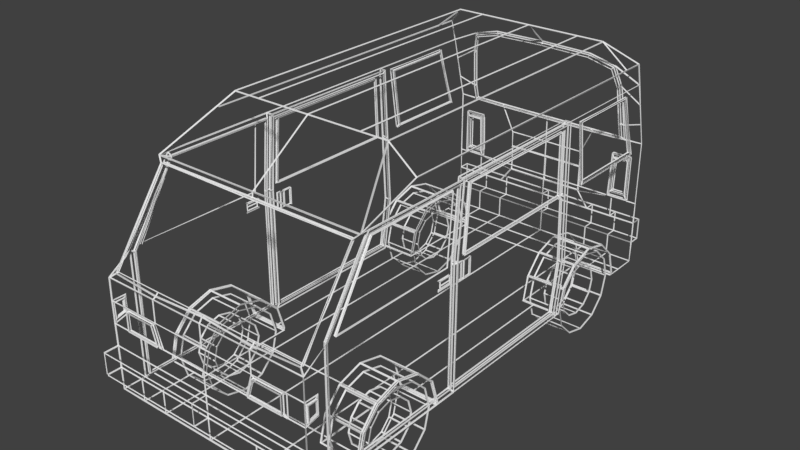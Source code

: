 # Source: ApoloWireframe.blend  (saved by Blender 2.78.0; exported with 4.5.12 LTS)
import bpy
from mathutils import Matrix  # noqa: F401  (used for matrix-valued properties, if any)

bpy.ops.wm.read_factory_settings(use_empty=True)
scene = bpy.context.scene
scene.name = 'Scene'

# ---- collections
col_collection_1 = bpy.data.collections.new('Collection 1'); scene.collection.children.link(col_collection_1)

# ---- materials (node trees are filled in below, after node groups)
mat_material = bpy.data.materials.new('Material')
mat_material.alpha_threshold = 0.0
mat_material.use_transparent_shadow = False
mat_material.roughness = 0.5
mat_material.line_color = (0.0, 0.0, 0.0, 1.0)

# ---- material node trees

# ---- world
world_world = bpy.data.worlds.new('World'); scene.world = world_world
world_world.color = (0.05088, 0.05088, 0.05088)
world_world.use_sun_shadow = False
world_world.sun_shadow_jitter_overblur = 0.0
world_world.cycles.sampling_method = 'MANUAL'

# ---- meshes
me_cube = bpy.data.meshes.new('Cube')
me_cube.from_pydata([(0.8616, -3.538, -0.2391), (1.35, -3.538, -0.2391), (0.8616, -3.229, -0.3117), (1.35, -3.229, -0.3117), (0.8616, -2.997, -0.5292), (1.35, -2.997, -0.5292), (0.8616, -2.905, -0.8335), (1.35, -2.905, -0.8335), (0.8616, -4.133, -0.8721), (1.35, -4.133, -0.8721), (0.8616, -4.06, -0.5627), (1.35, -4.06, -0.5627), (0.8616, -3.843, -0.331), (1.35, -3.843, -0.331), (0.8616, -0.01628, -0.2391), (1.35, -0.01628, -0.2391), (0.8616, 0.2932, -0.3117), (1.35, 0.2932, -0.3117), (0.8616, 0.5249, -0.5292), (1.35, 0.5249, -0.5292), (0.8616, 0.6167, -0.8335), (1.35, 0.6167, -0.8335), (0.8616, -0.6107, -0.8721), (1.35, -0.6107, -0.8721), (0.8616, -0.5381, -0.5627), (1.35, -0.5381, -0.5627), (0.8616, -0.3206, -0.331), (1.35, -0.3206, -0.331), (1.339, -4.798, -0.8702), (1.339, 1.079, -0.8702), (1.339, -4.413, -0.8702), (1.339, 0.799, -0.8702), (1.339, -4.798, -0.6), (1.339, -4.801, -0.05941), (1.339, -4.801, 0.2109), (1.339, -4.798, 0.4811), (1.339, 0.8697, 1.562), (1.339, 0.9392, 1.292), (1.339, 1.009, 1.022), (1.339, 1.079, 0.7514), (1.222, 1.079, 0.5391), (1.222, 1.079, -0.03223), (1.339, 1.079, -0.05941), (1.339, 1.079, -0.3297), (1.339, 1.079, -0.6), (1.339, -3.259, 1.833), (1.339, -2.675, 1.562), (1.339, -2.533, 1.562), (1.339, -2.747, 0.6703), (1.339, -2.608, 0.6703), (1.339, -2.616, -0.872), (1.339, -4.028, 1.561), (1.339, -4.028, 0.6703), (1.339, -3.923, 1.563), (1.339, -4.637, -0.01384), (1.339, -4.517, 0.668), (1.339, -4.517, -0.8702), (1.339, 0.799, 1.833), (1.339, 0.7834, 0.727), (1.339, -0.28, 0.727), (1.339, -0.3868, 1.475), (1.339, 0.5432, 1.475), (1.339, -0.3868, 1.475), (1.339, -0.3868, 1.475), (1.339, 0.5432, 1.475), (1.339, 0.7834, 0.727), (1.339, -0.28, 0.727), (1.339, 0.5192, 1.833), (1.339, 0.5432, 1.475), (1.339, -0.28, 0.727), (1.339, 0.7834, 0.727), (1.339, -0.3185, 0.697), (1.339, -0.3185, 0.697), (1.339, 0.8304, 0.697), (1.339, 0.5709, 1.505), (1.339, -0.4338, 1.505), (0.6693, -4.798, -0.8702), (0.6693, -3.259, -0.8702), (0.6693, -3.259, 2.103), (0.6693, -4.028, -0.8702), (0.6693, -4.413, -0.8702), (0.6693, 0.5192, 2.103), (0.6693, 0.5192, -0.8702), (0.6693, 0.799, -0.8702), (0.6693, 1.079, -0.6), (0.6693, 1.079, -0.3297), (0.5155, 1.079, -0.1232), (0.5164, 1.079, 0.2109), (0.5155, 1.079, 0.4162), (0.6693, 1.069, 0.743), (0.6693, 0.8511, 1.81), (0.6693, 1.079, -0.8702), (0.6693, -4.798, -0.6), (0.6693, -4.801, 0.2109), (0.6693, -4.798, 0.4811), (1.004, -4.798, -0.8702), (1.004, -3.259, 2.103), (1.004, -4.413, -0.8702), (1.004, 0.5192, 2.103), (1.004, 0.799, -0.8702), (1.004, 1.079, -0.6), (1.004, 1.079, -0.3297), (1.004, 1.079, -0.05941), (0.9637, 1.079, -0.03449), (0.9847, 1.079, 0.5391), (1.109, 1.068, 0.7475), (1.109, 1.014, 0.9528), (1.077, 0.9449, 1.455), (1.005, 0.8759, 1.716), (1.004, 1.079, -0.8702), (1.004, -4.798, -0.6), (1.121, -4.801, -0.05941), (1.121, -4.801, 0.2109), (0.6693, -4.801, 0.2109), (1.121, -4.801, -0.05941), (1.121, -4.801, 0.2109), (0.5883, -4.801, -0.05941), (0.6693, -4.801, 0.2109), (1.121, -4.801, -0.05941), (1.121, -4.801, 0.2109), (1.121, -4.801, 0.2109), (0.6345, -4.801, -0.03593), (0.7015, -4.801, 0.1874), (1.075, -4.801, -0.03593), (1.075, -4.801, 0.1874), (1.075, -4.801, 0.1874), (0.6345, -4.801, -0.03593), (0.7015, -4.801, 0.1874), (1.075, -4.801, -0.03593), (1.075, -4.801, 0.1874), (1.075, -4.801, 0.1874), (1.339, -4.798, -0.6), (1.339, -4.798, -0.3297), (1.339, -4.979, -0.6), (1.339, -4.979, -0.3297), (1.269, -4.758, 0.5374), (1.269, -4.069, 1.504), (1.269, -4.413, 1.022), (1.269, -4.725, 0.5374), (0.6693, -4.758, 0.4999), (1.269, -4.036, 1.504), (0.0007163, -4.758, 0.5374), (1.269, -4.38, 1.022), (0.6693, -4.725, 0.5374), (0.0007163, -4.725, 0.5374), (0.6345, -4.832, -0.03593), (0.7015, -4.832, 0.1874), (1.075, -4.832, -0.03593), (1.075, -4.832, 0.1874), (1.339, -2.708, 1.504), (1.339, -2.78, 0.6935), (1.339, -4.38, 0.6935), (1.339, -3.885, 1.504), (1.339, -2.708, 1.504), (1.339, -4.38, 0.6935), (1.339, -3.885, 1.504), (1.321, -2.708, 1.504), (1.321, -4.38, 0.6935), (1.321, -3.885, 1.504), (1.339, -2.533, 1.562), (1.339, -2.608, 0.6703), (1.339, -2.533, 1.562), (1.339, -2.608, 0.6703), (1.339, -2.533, 1.562), (1.339, -2.608, 0.6703), (1.339, -2.533, 1.562), (1.339, -2.608, 0.6703), (1.339, -2.533, 1.562), (1.339, -2.608, 0.6703), (1.339, -2.533, 1.562), (1.339, -2.608, 0.6703), (1.339, -2.533, 1.562), (1.339, -2.608, 0.6703), (1.339, -2.533, 1.562), (1.339, -2.608, 0.6703), (1.339, -2.533, 1.562), (1.339, -2.608, 0.6703), (1.339, -2.533, 1.562), (1.339, -2.608, 0.6703), (1.339, -2.616, -0.872), (1.339, -0.6261, 1.562), (1.339, -0.5857, 0.6681), (1.339, -0.5396, -0.2087), (1.339, -0.6434, -0.8721), (1.339, -2.533, 1.562), (1.266, -2.533, 1.562), (1.266, -2.608, 0.6703), (1.266, -2.616, -0.872), (1.266, -0.6261, 1.562), (1.266, -0.5857, 0.6681), (1.266, -0.5396, -0.2087), (1.266, -0.6434, -0.8721), (1.266, -2.533, 1.562), (1.266, -2.504, 1.525), (1.266, -2.577, 0.6604), (1.266, -2.584, -0.8349), (1.266, -0.6551, 1.525), (1.266, -0.616, 0.6583), (1.266, -0.5712, -0.1918), (1.266, -0.6719, -0.835), (1.266, -2.504, 1.525), (1.322, -2.504, 1.525), (1.322, -2.577, 0.6604), (1.322, -2.584, -0.8349), (1.322, -0.6551, 1.525), (1.322, -0.616, 0.6583), (1.322, -0.5712, -0.1918), (1.322, -0.6719, -0.835), (1.322, -2.504, 1.525), (1.359, -4.779, 0.1756), (1.339, -4.637, 0.2109), (1.339, -4.779, 0.1756), (1.339, -4.66, 0.02144), (1.339, -4.776, -0.01024), (1.339, -4.66, 0.1756), (1.359, -4.66, 0.02144), (1.359, -4.776, -0.01024), (1.359, -4.66, 0.1756), (1.295, -0.737, 1.487), (1.322, -0.7013, 0.696), (1.322, -2.491, 0.6979), (1.322, -2.425, 1.487), (1.322, -2.401, 1.476), (1.322, -2.466, 0.7091), (1.322, -0.7614, 1.476), (1.322, -0.7267, 0.7072), (1.296, -2.401, 1.476), (1.296, -2.466, 0.7091), (1.296, -0.7614, 1.476), (1.296, -0.7267, 0.7072), (1.339, -2.729, 0.6005), (1.339, -2.729, 0.4851), (1.339, -2.922, 0.4851), (1.339, -2.922, 0.6019), (1.339, -2.922, 0.6019), (1.339, -2.729, 0.6005), (1.339, -2.729, 0.4851), (1.339, -2.922, 0.4851), (1.339, -2.922, 0.6019), (1.339, -2.75, 0.5881), (1.339, -2.75, 0.4978), (1.339, -2.901, 0.4978), (1.339, -2.901, 0.5892), (1.349, -2.75, 0.5881), (1.349, -2.75, 0.4978), (1.349, -2.901, 0.4978), (1.349, -2.901, 0.5892), (1.349, -2.75, 0.543), (1.349, -2.901, 0.5435), (1.266, -2.515, 0.6091), (1.266, -2.299, 0.6091), (1.266, -2.299, 0.3824), (1.266, -2.517, 0.3824), (1.266, -2.506, 0.5993), (1.266, -2.308, 0.5993), (1.266, -2.308, 0.3923), (1.266, -2.507, 0.3923), (1.266, -2.407, 0.5993), (1.266, -2.408, 0.3923), (1.266, -2.506, 0.5993), (1.266, -2.458, 0.3923), (1.266, -2.457, 0.5993), (1.266, -2.507, 0.3923), (1.266, -2.458, 0.3923), (1.266, -2.457, 0.5993), (1.276, -2.506, 0.5993), (1.276, -2.507, 0.3923), (1.276, -2.458, 0.3923), (1.276, -2.457, 0.5993), (1.276, -2.308, 0.5993), (1.276, -2.308, 0.3923), (1.276, -2.407, 0.5993), (1.276, -2.408, 0.3923), (1.339, -2.533, 1.562), (1.339, -2.608, 0.6703), (1.339, -2.616, -0.872), (1.339, -3.923, 1.563), (1.339, -4.517, 0.668), (1.339, -4.517, -0.8702), (1.291, -2.573, 1.513), (1.291, -2.645, 0.6572), (1.291, -2.653, -0.8232), (1.291, -3.907, 1.514), (1.291, -4.478, 0.6551), (1.291, -4.478, -0.8215), (1.291, -2.573, 1.513), (1.291, -2.645, 0.6572), (1.291, -2.653, -0.8232), (1.291, -3.907, 1.514), (1.291, -4.478, 0.6551), (1.291, -4.478, -0.8215), (1.325, -2.573, 1.513), (1.325, -2.645, 0.6572), (1.325, -2.653, -0.8232), (1.325, -3.907, 1.514), (1.325, -4.478, 0.6551), (1.325, -4.478, -0.8215), (1.314, 0.5432, 1.475), (1.314, -0.3868, 1.475), (1.314, -0.28, 0.727), (1.314, 0.7834, 0.727), (1.266, -2.299, 0.6091), (0.8616, 0.6081, -0.8702), (1.339, 0.6167, -0.8335), (1.339, 0.5249, -0.5292), (1.339, 0.6081, -0.8702), (1.004, 0.6081, -0.8702), (1.339, -0.5381, -0.5627), (0.8616, -0.6103, -0.8702), (1.339, -0.6103, -0.8702), (1.004, -0.6103, -0.8702), (1.339, -0.6107, -0.872), (1.004, -0.6103, -0.8702), (0.8616, 0.5192, -0.8702), (1.339, -0.3206, -0.331), (1.339, 0.2932, -0.3117), (1.339, -0.01628, -0.2391), (0.8616, -4.132, -0.8702), (1.325, -4.06, -0.5627), (1.325, -3.843, -0.331), (1.325, -4.121, -0.8218), (1.339, -4.132, -0.8706), (1.291, -4.121, -0.8218), (1.291, -4.121, -0.8218), (1.339, -4.132, -0.8706), (1.339, -4.132, -0.8702), (1.004, -4.132, -0.8702), (1.325, -3.538, -0.2391), (0.8616, -4.028, -0.8702), (1.325, -3.229, -0.3117), (1.325, -2.997, -0.5292), (0.8616, -3.259, -0.8702), (0.8616, -2.914, -0.8702), (1.339, -2.914, -0.8702), (1.004, -2.914, -0.8702), (1.004, -2.914, -0.8702), (1.339, -2.914, -0.8717), (1.339, -2.914, -0.8717), (1.302, -2.905, -0.8335), (1.325, -2.909, -0.823), (1.291, -2.909, -0.823), (1.291, -2.909, -0.823), (1.339, 1.221, -0.3297), (1.339, 1.221, -0.6), (0.6693, 1.221, -0.6), (0.6693, 1.221, -0.3297), (1.004, 1.221, -0.6), (1.004, 1.221, -0.3297), (1.196, 1.079, 0.4816), (1.196, 1.079, 0.02485), (0.9896, 1.079, 0.02304), (1.006, 1.079, 0.4816), (1.196, 1.123, 0.4816), (1.196, 1.123, 0.02485), (0.9896, 1.123, 0.02304), (1.006, 1.123, 0.4816), (1.222, 1.042, 0.5391), (1.222, 1.042, -0.03223), (0.9637, 1.042, -0.03449), (0.9847, 1.042, 0.5391), (1.196, 1.042, 0.4816), (1.196, 1.042, 0.02485), (0.9896, 1.042, 0.02304), (1.006, 1.042, 0.4816), (0.6575, 1.061, 0.7726), (0.6575, 0.8587, 1.782), (1.073, 1.06, 0.7768), (1.073, 1.01, 0.9676), (1.043, 0.9458, 1.451), (0.9773, 0.8818, 1.694), (0.6575, 1.017, 0.761), (0.6575, 0.8146, 1.77), (1.073, 1.016, 0.7652), (1.073, 0.9659, 0.956), (1.043, 0.9018, 1.44), (0.9773, 0.8377, 1.682), (0.5155, 1.096, -0.1232), (0.5164, 1.096, 0.2109), (-0.8616, -3.538, -0.2391), (-1.35, -3.538, -0.2391), (-0.8616, -3.229, -0.3117), (-1.35, -3.229, -0.3117), (-0.8616, -2.997, -0.5292), (-1.35, -2.997, -0.5292), (-0.8616, -2.905, -0.8335), (-1.35, -2.905, -0.8335), (-0.8616, -4.133, -0.8721), (-1.35, -4.133, -0.8721), (-0.8616, -4.06, -0.5627), (-1.35, -4.06, -0.5627), (-0.8616, -3.843, -0.331), (-1.35, -3.843, -0.331), (-0.8616, -0.01628, -0.2391), (-1.35, -0.01628, -0.2391), (-0.8616, 0.2932, -0.3117), (-1.35, 0.2932, -0.3117), (-0.8616, 0.5249, -0.5292), (-1.35, 0.5249, -0.5292), (-0.8616, 0.6167, -0.8335), (-1.35, 0.6167, -0.8335), (-0.8616, -0.6107, -0.8721), (-1.35, -0.6107, -0.8721), (-0.8616, -0.5381, -0.5627), (-1.35, -0.5381, -0.5627), (-0.8616, -0.3206, -0.331), (-1.35, -0.3206, -0.331), (-1.339, -4.798, -0.8702), (-1.339, 1.079, -0.8702), (-1.339, -4.413, -0.8702), (-1.339, 0.799, -0.8702), (-1.339, -4.798, -0.6), (-1.339, -4.801, -0.05941), (-1.339, -4.801, 0.2109), (-1.339, -4.798, 0.4811), (-1.339, 0.8697, 1.562), (-1.339, 0.9392, 1.292), (-1.339, 1.009, 1.022), (-1.339, 1.079, 0.7514), (-1.222, 1.079, 0.5391), (-1.222, 1.079, -0.03223), (-1.339, 1.079, -0.05941), (-1.339, 1.079, -0.3297), (-1.339, 1.079, -0.6), (-1.339, -3.259, 1.833), (-1.339, -2.675, 1.562), (-1.339, -2.533, 1.562), (-1.339, -2.747, 0.6703), (-1.339, -2.608, 0.6703), (-1.339, -2.616, -0.872), (-1.339, -4.028, 1.561), (-1.339, -4.028, 0.6703), (-1.339, -3.923, 1.563), (-1.339, -4.637, -0.01384), (-1.339, -4.517, 0.668), (-1.339, -4.517, -0.8702), (-1.339, 0.799, 1.833), (-1.339, 0.7834, 0.727), (-1.339, -0.28, 0.727), (-1.339, -0.3868, 1.475), (-1.339, 0.5432, 1.475), (-1.339, -0.3868, 1.475), (-1.339, -0.3868, 1.475), (-1.339, 0.5432, 1.475), (-1.339, 0.7834, 0.727), (-1.339, -0.28, 0.727), (-1.339, 0.5192, 1.833), (-1.339, 0.5432, 1.475), (-1.339, -0.28, 0.727), (-1.339, 0.7834, 0.727), (-1.339, -0.3185, 0.697), (-1.339, -0.3185, 0.697), (-1.339, 0.8304, 0.697), (-1.339, 0.5709, 1.505), (-1.339, -0.4338, 1.505), (0.0, -4.798, -0.8702), (0.0, 1.079, -0.8702), (0.0, -3.259, -0.8702), (0.0, -3.259, 2.103), (0.0, -4.028, -0.8702), (0.0, -4.413, -0.8702), (0.0, 0.5192, 2.103), (0.0, 0.5192, -0.8702), (0.0, 0.799, -0.8702), (0.0, 1.079, -0.6), (0.0, 1.079, -0.3297), (0.0, 1.079, -0.1243), (0.0, 1.079, 0.2109), (0.0, 1.079, 0.4185), (0.0, 1.069, 0.7427), (0.0, 0.8475, 1.824), (0.0, -4.798, -0.6), (0.0, -4.798, -0.3297), (0.0, -4.798, -0.05941), (0.0, -4.798, 0.2109), (0.0, -4.798, 0.4811), (-0.6693, -4.798, -0.8702), (-0.6693, -3.259, -0.8702), (-0.6693, -3.259, 2.103), (-0.6693, -4.028, -0.8702), (-0.6693, -4.413, -0.8702), (-0.6693, 0.5192, 2.103), (-0.6693, 0.5192, -0.8702), (-0.6693, 0.799, -0.8702), (-0.6693, 1.079, -0.6), (-0.6693, 1.079, -0.3297), (-0.5155, 1.079, -0.1232), (-0.5164, 1.079, 0.2109), (-0.5155, 1.079, 0.4162), (-0.6693, 1.069, 0.743), (-0.6693, 0.8511, 1.81), (-0.6693, 1.079, -0.8702), (-0.6693, -4.798, -0.6), (-0.6693, -4.801, 0.2109), (-0.6693, -4.798, 0.4811), (-1.004, -4.798, -0.8702), (-1.004, -3.259, 2.103), (-1.004, -4.413, -0.8702), (-1.004, 0.5192, 2.103), (-1.004, 0.799, -0.8702), (-1.004, 1.079, -0.6), (-1.004, 1.079, -0.3297), (-1.004, 1.079, -0.05941), (-0.9637, 1.079, -0.03449), (-0.9847, 1.079, 0.5391), (-1.109, 1.068, 0.7475), (-1.109, 1.014, 0.9528), (-1.077, 0.9449, 1.455), (-1.005, 0.8759, 1.716), (-1.004, 1.079, -0.8702), (-1.004, -4.798, -0.6), (-1.121, -4.801, -0.05941), (-1.121, -4.801, 0.2109), (-0.6693, -4.801, 0.2109), (-1.121, -4.801, -0.05941), (-1.121, -4.801, 0.2109), (-0.5883, -4.801, -0.05941), (-0.6693, -4.801, 0.2109), (-1.121, -4.801, -0.05941), (-1.121, -4.801, 0.2109), (-1.121, -4.801, 0.2109), (-0.6345, -4.801, -0.03593), (-0.7015, -4.801, 0.1874), (-1.075, -4.801, -0.03593), (-1.075, -4.801, 0.1874), (-1.075, -4.801, 0.1874), (-0.6345, -4.801, -0.03593), (-0.7015, -4.801, 0.1874), (-1.075, -4.801, -0.03593), (-1.075, -4.801, 0.1874), (-1.075, -4.801, 0.1874), (0.0, -4.798, -0.6), (0.0, -4.798, -0.3297), (-1.339, -4.798, -0.6), (-1.339, -4.798, -0.3297), (0.0, -4.798, -0.6), (0.0, -4.798, -0.3297), (-1.339, -4.979, -0.6), (-1.339, -4.979, -0.3297), (0.0, -4.979, -0.6), (0.0, -4.979, -0.3297), (0.0, -4.028, 1.561), (-1.269, -4.758, 0.5374), (-1.269, -4.069, 1.504), (-1.269, -4.413, 1.022), (-1.269, -4.725, 0.5374), (-0.6693, -4.758, 0.4999), (-1.269, -4.036, 1.504), (-0.0007163, -4.758, 0.5374), (0.0, -4.069, 1.504), (-1.269, -4.38, 1.022), (-0.6693, -4.725, 0.5374), (-0.0007163, -4.725, 0.5374), (0.0, -4.036, 1.504), (-0.6345, -4.832, -0.03593), (-0.7015, -4.832, 0.1874), (-1.075, -4.832, -0.03593), (-1.075, -4.832, 0.1874), (-1.339, -2.708, 1.504), (-1.339, -2.78, 0.6935), (-1.339, -4.38, 0.6935), (-1.339, -3.885, 1.504), (-1.339, -2.708, 1.504), (-1.339, -4.38, 0.6935), (-1.339, -3.885, 1.504), (-1.321, -2.708, 1.504), (-1.321, -4.38, 0.6935), (-1.321, -3.885, 1.504), (-1.339, -2.533, 1.562), (-1.339, -2.608, 0.6703), (-1.339, -2.533, 1.562), (-1.339, -2.608, 0.6703), (-1.339, -2.533, 1.562), (-1.339, -2.608, 0.6703), (-1.339, -2.533, 1.562), (-1.339, -2.608, 0.6703), (-1.339, -2.533, 1.562), (-1.339, -2.608, 0.6703), (-1.339, -2.533, 1.562), (-1.339, -2.608, 0.6703), (-1.339, -2.533, 1.562), (-1.339, -2.608, 0.6703), (-1.339, -2.533, 1.562), (-1.339, -2.608, 0.6703), (-1.339, -2.533, 1.562), (-1.339, -2.608, 0.6703), (-1.339, -2.533, 1.562), (-1.339, -2.608, 0.6703), (-1.339, -2.616, -0.872), (-1.339, -0.6261, 1.562), (-1.339, -0.5857, 0.6681), (-1.339, -0.5396, -0.2087), (-1.339, -0.6434, -0.8721), (-1.339, -2.533, 1.562), (-1.266, -2.533, 1.562), (-1.266, -2.608, 0.6703), (-1.266, -2.616, -0.872), (-1.266, -0.6261, 1.562), (-1.266, -0.5857, 0.6681), (-1.266, -0.5396, -0.2087), (-1.266, -0.6434, -0.8721), (-1.266, -2.533, 1.562), (-1.266, -2.504, 1.525), (-1.266, -2.577, 0.6604), (-1.266, -2.584, -0.8349), (-1.266, -0.6551, 1.525), (-1.266, -0.616, 0.6583), (-1.266, -0.5712, -0.1918), (-1.266, -0.6719, -0.835), (-1.266, -2.504, 1.525), (-1.322, -2.504, 1.525), (-1.322, -2.577, 0.6604), (-1.322, -2.584, -0.8349), (-1.322, -0.6551, 1.525), (-1.322, -0.616, 0.6583), (-1.322, -0.5712, -0.1918), (-1.322, -0.6719, -0.835), (-1.322, -2.504, 1.525), (-1.359, -4.779, 0.1756), (-1.339, -4.637, 0.2109), (-1.339, -4.779, 0.1756), (-1.339, -4.66, 0.02144), (-1.339, -4.776, -0.01024), (-1.339, -4.66, 0.1756), (-1.359, -4.66, 0.02144), (-1.359, -4.776, -0.01024), (-1.359, -4.66, 0.1756), (-1.295, -0.737, 1.487), (-1.322, -0.7013, 0.696), (-1.322, -2.491, 0.6979), (-1.322, -2.425, 1.487), (-1.322, -2.401, 1.476), (-1.322, -2.466, 0.7091), (-1.322, -0.7614, 1.476), (-1.322, -0.7267, 0.7072), (-1.296, -2.401, 1.476), (-1.296, -2.466, 0.7091), (-1.296, -0.7614, 1.476), (-1.296, -0.7267, 0.7072), (-1.339, -2.729, 0.6005), (-1.339, -2.729, 0.4851), (-1.339, -2.922, 0.4851), (-1.339, -2.922, 0.6019), (-1.339, -2.922, 0.6019), (-1.339, -2.729, 0.6005), (-1.339, -2.729, 0.4851), (-1.339, -2.922, 0.4851), (-1.339, -2.922, 0.6019), (-1.339, -2.75, 0.5881), (-1.339, -2.75, 0.4978), (-1.339, -2.901, 0.4978), (-1.339, -2.901, 0.5892), (-1.349, -2.75, 0.5881), (-1.349, -2.75, 0.4978), (-1.349, -2.901, 0.4978), (-1.349, -2.901, 0.5892), (-1.349, -2.75, 0.543), (-1.349, -2.901, 0.5435), (-1.266, -2.515, 0.6091), (-1.266, -2.299, 0.6091), (-1.266, -2.299, 0.3824), (-1.266, -2.517, 0.3824), (-1.266, -2.506, 0.5993), (-1.266, -2.308, 0.5993), (-1.266, -2.308, 0.3923), (-1.266, -2.507, 0.3923), (-1.266, -2.407, 0.5993), (-1.266, -2.408, 0.3923), (-1.266, -2.506, 0.5993), (-1.266, -2.458, 0.3923), (-1.266, -2.457, 0.5993), (-1.266, -2.507, 0.3923), (-1.266, -2.458, 0.3923), (-1.266, -2.457, 0.5993), (-1.276, -2.506, 0.5993), (-1.276, -2.507, 0.3923), (-1.276, -2.458, 0.3923), (-1.276, -2.457, 0.5993), (-1.276, -2.308, 0.5993), (-1.276, -2.308, 0.3923), (-1.276, -2.407, 0.5993), (-1.276, -2.408, 0.3923), (-1.339, -2.533, 1.562), (-1.339, -2.608, 0.6703), (-1.339, -2.616, -0.872), (-1.339, -3.923, 1.563), (-1.339, -4.517, 0.668), (-1.339, -4.517, -0.8702), (-1.291, -2.573, 1.513), (-1.291, -2.645, 0.6572), (-1.291, -2.653, -0.8232), (-1.291, -3.907, 1.514), (-1.291, -4.478, 0.6551), (-1.291, -4.478, -0.8215), (-1.291, -2.573, 1.513), (-1.291, -2.645, 0.6572), (-1.291, -2.653, -0.8232), (-1.291, -3.907, 1.514), (-1.291, -4.478, 0.6551), (-1.291, -4.478, -0.8215), (-1.325, -2.573, 1.513), (-1.325, -2.645, 0.6572), (-1.325, -2.653, -0.8232), (-1.325, -3.907, 1.514), (-1.325, -4.478, 0.6551), (-1.325, -4.478, -0.8215), (-1.314, 0.5432, 1.475), (-1.314, -0.3868, 1.475), (-1.314, -0.28, 0.727), (-1.314, 0.7834, 0.727), (-1.266, -2.299, 0.6091), (-0.8616, 0.6081, -0.8702), (-1.339, 0.6167, -0.8335), (-1.339, 0.5249, -0.5292), (-1.339, 0.6081, -0.8702), (-1.004, 0.6081, -0.8702), (-1.339, -0.5381, -0.5627), (-0.8616, -0.6103, -0.8702), (-1.339, -0.6103, -0.8702), (-1.004, -0.6103, -0.8702), (-1.339, -0.6107, -0.872), (-1.004, -0.6103, -0.8702), (-0.8616, 0.5192, -0.8702), (-1.339, -0.3206, -0.331), (-1.339, 0.2932, -0.3117), (-1.339, -0.01628, -0.2391), (-0.8616, -4.132, -0.8702), (-1.325, -4.06, -0.5627), (-1.325, -3.843, -0.331), (-1.325, -4.121, -0.8218), (-1.339, -4.132, -0.8706), (-1.291, -4.121, -0.8218), (-1.291, -4.121, -0.8218), (-1.339, -4.132, -0.8706), (-1.339, -4.132, -0.8702), (-1.004, -4.132, -0.8702), (-1.325, -3.538, -0.2391), (-0.8616, -4.028, -0.8702), (-1.325, -3.229, -0.3117), (-1.325, -2.997, -0.5292), (-0.8616, -3.259, -0.8702), (-0.8616, -2.914, -0.8702), (-1.339, -2.914, -0.8702), (-1.004, -2.914, -0.8702), (-1.004, -2.914, -0.8702), (-1.339, -2.914, -0.8717), (-1.339, -2.914, -0.8717), (-1.302, -2.905, -0.8335), (-1.325, -2.909, -0.823), (-1.291, -2.909, -0.823), (-1.291, -2.909, -0.823), (-1.339, 1.221, -0.3297), (-1.339, 1.221, -0.6), (0.0, 1.221, -0.6), (0.0, 1.221, -0.3297), (-0.6693, 1.221, -0.6), (-0.6693, 1.221, -0.3297), (-1.004, 1.221, -0.6), (-1.004, 1.221, -0.3297), (-1.196, 1.079, 0.4816), (-1.196, 1.079, 0.02485), (-0.9896, 1.079, 0.02304), (-1.006, 1.079, 0.4816), (-1.196, 1.123, 0.4816), (-1.196, 1.123, 0.02485), (-0.9896, 1.123, 0.02304), (-1.006, 1.123, 0.4816), (-1.222, 1.042, 0.5391), (-1.222, 1.042, -0.03223), (-0.9637, 1.042, -0.03449), (-0.9847, 1.042, 0.5391), (-1.196, 1.042, 0.4816), (-1.196, 1.042, 0.02485), (-0.9896, 1.042, 0.02304), (-1.006, 1.042, 0.4816), (-0.6575, 1.061, 0.7726), (-0.6575, 0.8587, 1.782), (-1.073, 1.06, 0.7768), (-1.073, 1.01, 0.9676), (-1.043, 0.9458, 1.451), (-0.9773, 0.8818, 1.694), (-0.6575, 1.017, 0.761), (-0.6575, 0.8146, 1.77), (-1.073, 1.016, 0.7652), (-1.073, 0.9659, 0.956), (-1.043, 0.9018, 1.44), (-0.9773, 0.8377, 1.682), (0.0, 0.855, 1.795), (0.0, 0.811, 1.784), (0.0, 1.062, 0.7721), (0.0, 1.017, 0.761), (0.0, 1.096, -0.1243), (0.0, 1.096, 0.2109), (-0.5155, 1.096, -0.1232), (-0.5164, 1.096, 0.2109), (0.8616, -0.003895, -0.2388), (1.35, -0.003895, -0.2388), (0.8616, 0.304, -0.3176), (1.35, 0.304, -0.3176), (0.8616, 0.5313, -0.5398), (1.35, 0.5313, -0.5398), (0.8616, 0.617, -0.8459), (1.35, 0.617, -0.8459), (0.8616, -0.611, -0.8597), (1.35, -0.611, -0.8597), (0.8616, -0.5322, -0.5518), (1.35, -0.5322, -0.5518), (0.8616, -0.31, -0.3245), (1.35, -0.31, -0.3245), (0.8977, -0.002873, -0.3298), (1.314, -0.002873, -0.3298), (0.8977, 0.2594, -0.3969), (1.314, 0.2594, -0.3969), (0.8977, 0.453, -0.5862), (1.314, 0.453, -0.5862), (0.8977, 0.5261, -0.8469), (1.314, 0.5261, -0.8469), (0.8977, 0.4589, -1.109), (1.314, 0.4589, -1.109), (0.8977, 0.2696, -1.303), (1.314, 0.2696, -1.303), (0.8977, 0.00889, -1.376), (1.314, 0.00889, -1.376), (0.8977, -0.2534, -1.309), (1.314, -0.2534, -1.309), (0.8977, -0.447, -1.119), (1.314, -0.447, -1.119), (0.8977, -0.52, -0.8587), (1.314, -0.52, -0.8587), (0.8977, -0.4529, -0.5964), (1.314, -0.4529, -0.5964), (0.8977, -0.2636, -0.4028), (1.314, -0.2636, -0.4028), (0.9752, -0.0006829, -0.5245), (1.236, -0.0006829, -0.5245), (0.9752, 0.164, -0.5667), (1.236, 0.164, -0.5667), (0.9752, 0.2855, -0.6855), (1.236, 0.2855, -0.6855), (0.9752, 0.3313, -0.8491), (1.236, 0.3313, -0.8491), (0.9752, 0.2892, -1.014), (1.236, 0.2892, -1.014), (0.9752, 0.1704, -1.135), (1.236, 0.1704, -1.135), (0.9752, 0.0067, -1.181), (1.236, 0.0067, -1.181), (0.9752, -0.1579, -1.139), (1.236, -0.1579, -1.139), (0.9752, -0.2795, -1.02), (1.236, -0.2795, -1.02), (0.9752, -0.3253, -0.8565), (1.236, -0.3253, -0.8565), (0.9752, -0.2831, -0.6919), (1.236, -0.2831, -0.6919), (0.9752, -0.1643, -0.5703), (1.236, -0.1643, -0.5703), (-0.8616, -0.003895, -0.2388), (-1.35, -0.003895, -0.2388), (-0.8616, 0.304, -0.3176), (-1.35, 0.304, -0.3176), (-0.8616, 0.5313, -0.5398), (-1.35, 0.5313, -0.5398), (-0.8616, 0.617, -0.8459), (-1.35, 0.617, -0.8459), (-0.8616, -0.611, -0.8597), (-1.35, -0.611, -0.8597), (-0.8616, -0.5322, -0.5518), (-1.35, -0.5322, -0.5518), (-0.8616, -0.31, -0.3245), (-1.35, -0.31, -0.3245), (-0.8977, -0.002873, -0.3298), (-1.314, -0.002873, -0.3298), (-0.8977, 0.2594, -0.3969), (-1.314, 0.2594, -0.3969), (-0.8977, 0.453, -0.5862), (-1.314, 0.453, -0.5862), (-0.8977, 0.5261, -0.8469), (-1.314, 0.5261, -0.8469), (-0.8977, 0.4589, -1.109), (-1.314, 0.4589, -1.109), (-0.8977, 0.2696, -1.303), (-1.314, 0.2696, -1.303), (-0.8977, 0.00889, -1.376), (-1.314, 0.00889, -1.376), (-0.8977, -0.2534, -1.309), (-1.314, -0.2534, -1.309), (-0.8977, -0.447, -1.119), (-1.314, -0.447, -1.119), (-0.8977, -0.52, -0.8587), (-1.314, -0.52, -0.8587), (-0.8977, -0.4529, -0.5964), (-1.314, -0.4529, -0.5964), (-0.8977, -0.2636, -0.4028), (-1.314, -0.2636, -0.4028), (-0.9752, -0.0006829, -0.5245), (-1.236, -0.0006829, -0.5245), (-0.9752, 0.164, -0.5667), (-1.236, 0.164, -0.5667), (-0.9752, 0.2855, -0.6855), (-1.236, 0.2855, -0.6855), (-0.9752, 0.3313, -0.8491), (-1.236, 0.3313, -0.8491), (-0.9752, 0.2892, -1.014), (-1.236, 0.2892, -1.014), (-0.9752, 0.1704, -1.135), (-1.236, 0.1704, -1.135), (-0.9752, 0.0067, -1.181), (-1.236, 0.0067, -1.181), (-0.9752, -0.1579, -1.139), (-1.236, -0.1579, -1.139), (-0.9752, -0.2795, -1.02), (-1.236, -0.2795, -1.02), (-0.9752, -0.3253, -0.8565), (-1.236, -0.3253, -0.8565), (-0.9752, -0.2831, -0.6919), (-1.236, -0.2831, -0.6919), (-0.9752, -0.1643, -0.5703), (-1.236, -0.1643, -0.5703), (0.8616, -3.533, -0.2388), (1.35, -3.533, -0.2388), (0.8616, -3.225, -0.3176), (1.35, -3.225, -0.3176), (0.8616, -2.998, -0.5398), (1.35, -2.998, -0.5398), (0.8616, -2.912, -0.8459), (1.35, -2.912, -0.8459), (0.8616, -4.14, -0.8597), (1.35, -4.14, -0.8597), (0.8616, -4.061, -0.5518), (1.35, -4.061, -0.5518), (0.8616, -3.839, -0.3245), (1.35, -3.839, -0.3245), (0.8977, -3.532, -0.3298), (1.314, -3.532, -0.3298), (0.8977, -3.27, -0.3969), (1.314, -3.27, -0.3969), (0.8977, -3.076, -0.5862), (1.314, -3.076, -0.5862), (0.8977, -3.003, -0.8469), (1.314, -3.003, -0.8469), (0.8977, -3.07, -1.109), (1.314, -3.07, -1.109), (0.8977, -3.26, -1.303), (1.314, -3.26, -1.303), (0.8977, -3.52, -1.376), (1.314, -3.52, -1.376), (0.8977, -3.783, -1.309), (1.314, -3.783, -1.309), (0.8977, -3.976, -1.119), (1.314, -3.976, -1.119), (0.8977, -4.049, -0.8587), (1.314, -4.049, -0.8587), (0.8977, -3.982, -0.5964), (1.314, -3.982, -0.5964), (0.8977, -3.793, -0.4028), (1.314, -3.793, -0.4028), (0.9752, -3.53, -0.5245), (1.236, -3.53, -0.5245), (0.9752, -3.365, -0.5667), (1.236, -3.365, -0.5667), (0.9752, -3.244, -0.6855), (1.236, -3.244, -0.6855), (0.9752, -3.198, -0.8491), (1.236, -3.198, -0.8491), (0.9752, -3.24, -1.014), (1.236, -3.24, -1.014), (0.9752, -3.359, -1.135), (1.236, -3.359, -1.135), (0.9752, -3.523, -1.181), (1.236, -3.523, -1.181), (0.9752, -3.687, -1.139), (1.236, -3.687, -1.139), (0.9752, -3.809, -1.02), (1.236, -3.809, -1.02), (0.9752, -3.855, -0.8565), (1.236, -3.855, -0.8565), (0.9752, -3.812, -0.6919), (1.236, -3.812, -0.6919), (0.9752, -3.694, -0.5703), (1.236, -3.694, -0.5703), (-0.8616, -3.533, -0.2388), (-1.35, -3.533, -0.2388), (-0.8616, -3.225, -0.3176), (-1.35, -3.225, -0.3176), (-0.8616, -2.998, -0.5398), (-1.35, -2.998, -0.5398), (-0.8616, -2.912, -0.8459), (-1.35, -2.912, -0.8459), (-0.8616, -4.14, -0.8597), (-1.35, -4.14, -0.8597), (-0.8616, -4.061, -0.5518), (-1.35, -4.061, -0.5518), (-0.8616, -3.839, -0.3245), (-1.35, -3.839, -0.3245), (-0.8977, -3.532, -0.3298), (-1.314, -3.532, -0.3298), (-0.8977, -3.27, -0.3969), (-1.314, -3.27, -0.3969), (-0.8977, -3.076, -0.5862), (-1.314, -3.076, -0.5862), (-0.8977, -3.003, -0.8469), (-1.314, -3.003, -0.8469), (-0.8977, -3.07, -1.109), (-1.314, -3.07, -1.109), (-0.8977, -3.26, -1.303), (-1.314, -3.26, -1.303), (-0.8977, -3.52, -1.376), (-1.314, -3.52, -1.376), (-0.8977, -3.783, -1.309), (-1.314, -3.783, -1.309), (-0.8977, -3.976, -1.119), (-1.314, -3.976, -1.119), (-0.8977, -4.049, -0.8587), (-1.314, -4.049, -0.8587), (-0.8977, -3.982, -0.5964), (-1.314, -3.982, -0.5964), (-0.8977, -3.793, -0.4028), (-1.314, -3.793, -0.4028), (-0.9752, -3.53, -0.5245), (-1.236, -3.53, -0.5245), (-0.9752, -3.365, -0.5667), (-1.236, -3.365, -0.5667), (-0.9752, -3.244, -0.6855), (-1.236, -3.244, -0.6855), (-0.9752, -3.198, -0.8491), (-1.236, -3.198, -0.8491), (-0.9752, -3.24, -1.014), (-1.236, -3.24, -1.014), (-0.9752, -3.359, -1.135), (-1.236, -3.359, -1.135), (-0.9752, -3.523, -1.181), (-1.236, -3.523, -1.181), (-0.9752, -3.687, -1.139), (-1.236, -3.687, -1.139), (-0.9752, -3.809, -1.02), (-1.236, -3.809, -1.02), (-0.9752, -3.855, -0.8565), (-1.236, -3.855, -0.8565), (-0.9752, -3.812, -0.6919), (-1.236, -3.812, -0.6919), (-0.9752, -3.694, -0.5703), (-1.236, -3.694, -0.5703)], [(48, 49), (73, 72), (46, 47), (72, 71), (46, 48), (48, 52), (46, 51), (30, 56), (55, 151), (81, 108), (473, 472), (472, 471), (468, 469), (81, 90), (474, 540), (46, 149), (48, 150), (52, 55), (311, 183), (202, 205), (218, 219), (218, 221), (228, 218), (239, 240), (233, 234), (234, 230), (232, 233), (233, 238), (235, 230), (230, 231), (241, 242), (251, 252), (249, 250), (53, 51), (93, 122), (36, 180), (250, 301), (307, 311), (323, 322), (324, 321), (426, 427), (451, 450), (424, 425), (450, 449), (424, 426), (426, 430), (424, 429), (408, 434), (433, 559), (480, 507), (480, 489), (424, 557), (426, 558), (430, 433), (719, 591), (610, 613), (626, 627), (626, 629), (636, 626), (647, 648), (641, 642), (642, 638), (640, 641), (641, 646), (643, 638), (638, 639), (649, 650), (659, 660), (657, 658), (431, 429), (492, 521), (414, 588), (658, 709), (715, 719), (731, 730), (732, 729)], [(0, 2, 329, 327), (2, 4, 330, 329), (4, 6, 338, 341, 340, 339, 330), (6, 332, 334, 333, 7, 338), (8, 317, 10, 318, 11, 9), (10, 12, 319, 318), (12, 0, 327, 319), (0, 12, 10, 317, 328, 331, 332, 6, 4, 2), (14, 16, 315, 316), (16, 18, 304, 315), (18, 20, 303, 304), (20, 302, 306, 305, 303), (22, 308, 310, 309, 23), (24, 26, 314, 307), (26, 14, 316, 314), (14, 26, 24, 308, 313, 302, 20, 18, 16), (99, 109, 29, 31), (97, 326, 325, 30), (95, 97, 30, 28), (74, 73, 71, 75), (75, 71, 66, 63), (71, 73, 65, 66), (62, 69, 59, 60), (63, 66, 69, 62), (59, 58, 300, 299), (297, 298, 299, 300), (66, 65, 70, 69), (73, 74, 64, 65), (74, 75, 63, 64), (65, 64, 61, 70), (64, 63, 62, 61), (60, 59, 299, 298), (70, 61, 68, 58), (61, 62, 60, 68), (69, 70, 58, 59), (93, 94, 474, 473), (109, 100, 44, 29), (84, 463, 752, 344), (101, 102, 42, 43), (103, 104, 359, 358), (105, 106, 38, 39), (106, 107, 37, 38), (107, 108, 36, 37), (36, 108, 90, 469, 460, 81, 98, 57), (58, 68, 297, 300), (76, 92, 470, 454), (77, 456, 461, 82), (78, 81, 460, 457), (96, 98, 81, 78), (95, 110, 92, 76), (467, 468, 89, 88), (466, 467, 88, 87), (464, 465, 86, 85), (43, 44, 343, 342), (455, 463, 84, 91), (461, 462, 83, 82), (454, 459, 80, 76), (459, 458, 79, 80), (458, 456, 77, 79), (462, 455, 91, 83), (33, 34, 112, 111), (28, 32, 110, 95), (85, 86, 102, 101), (101, 43, 342, 347), (91, 84, 100, 109), (82, 83, 99, 306, 302, 313), (76, 80, 97, 95), (80, 79, 328, 317, 326, 97), (79, 77, 331, 328), (83, 91, 109, 99), (34, 35, 94, 93, 112), (111, 112, 115, 114), (112, 93, 113, 115), (470, 32, 33, 472), (112, 111, 118, 119), (93, 112, 119, 117), (112, 115, 120, 119), (117, 116, 121, 122), (118, 116, 121, 123), (119, 118, 123, 124), (117, 119, 124, 122), (119, 120, 125, 124), (124, 123, 128, 129), (122, 124, 129, 127), (124, 125, 130, 129), (122, 121, 126, 127), (123, 121, 126, 128), (132, 535, 539, 134), (131, 534, 538, 133), (131, 132, 134, 133), (136, 548, 552, 140), (139, 141, 144, 143), (94, 35, 135, 139), (135, 137, 142, 138), (136, 137, 142, 140), (139, 135, 138, 143), (123, 124, 148, 147), (124, 122, 146, 148), (121, 122, 146, 145), (121, 123, 147, 145), (150, 151, 152, 149), (152, 151, 154, 155), (149, 152, 155, 153), (153, 155, 158, 156), (155, 154, 157, 158), (49, 47, 163, 164), (170, 169, 175, 176), (167, 165, 171, 173), (160, 162, 170, 168), (162, 161, 169, 170), (159, 47, 165, 167), (47, 49, 166, 165), (161, 159, 167, 169), (171, 172, 174, 173), (173, 174, 176, 175), (168, 170, 176, 174), (165, 166, 172, 171), (169, 167, 173, 175), (159, 49, 178, 184), (177, 184, 192, 185), (47, 159, 184, 177), (49, 50, 179, 178), (49, 47, 177, 178), (191, 190, 198, 199), (180, 177, 185, 188), (178, 177, 185, 186), (184, 180, 188, 192), (182, 181, 189, 190), (179, 183, 191, 187), (181, 180, 188, 189), (183, 182, 190, 191), (178, 179, 187, 186), (184, 178, 186, 192), (198, 197, 205, 206), (186, 187, 195, 194), (192, 186, 194, 200), (185, 192, 200, 193), (188, 185, 193, 196), (186, 185, 193, 194), (192, 188, 196, 200), (190, 189, 197, 198), (187, 191, 199, 195), (189, 188, 196, 197), (204, 201, 208, 202, 203, 207, 206, 205), (195, 199, 207, 203), (197, 196, 204, 205), (199, 198, 206, 207), (194, 195, 203, 202), (200, 194, 202, 208), (193, 200, 208, 201), (196, 193, 201, 204), (194, 193, 201, 202), (200, 196, 204, 208), (209, 216, 215, 217), (211, 213, 216, 209), (214, 211, 209, 217), (212, 214, 217, 215), (213, 212, 215, 216), (225, 223, 220, 219), (223, 222, 221, 220), (222, 223, 227, 226), (228, 226, 227, 229), (223, 225, 229, 227), (224, 222, 226, 228), (225, 224, 228, 229), (231, 232, 237, 236), (238, 235, 239, 242), (236, 237, 241, 240), (247, 244, 245, 248), (242, 239, 243, 246), (240, 241, 245, 244), (53, 47, 273, 276), (243, 247, 248, 246), (268, 267, 266, 265), (253, 261, 264, 259), (250, 251, 255, 254), (256, 253, 259, 262), (252, 249, 253, 256), (261, 260, 263, 264), (257, 254, 269, 271), (260, 256, 262, 263), (264, 263, 267, 268), (257, 258, 260, 261), (262, 259, 265, 266), (263, 262, 266, 267), (259, 264, 268, 265), (269, 270, 272, 271), (258, 257, 271, 272), (254, 255, 270, 269), (255, 258, 272, 270), (276, 273, 279, 282), (49, 50, 275, 274), (47, 49, 274, 273), (50, 337, 336, 275), (55, 53, 276, 277), (56, 55, 277, 278), (281, 341, 340, 287), (274, 275, 281, 280), (278, 277, 283, 284), (275, 336, 338, 341, 281), (277, 276, 282, 283), (273, 274, 280, 279), (288, 285, 291, 294), (283, 282, 288, 289), (279, 280, 286, 285), (282, 279, 285, 288), (280, 281, 287, 286), (284, 283, 289, 290), (293, 339, 330, 329, 327, 319, 318, 320, 296, 295, 294, 291, 292), (286, 287, 293, 292), (290, 289, 295, 296), (287, 340, 339, 293), (289, 288, 294, 295), (285, 286, 292, 291), (68, 60, 298, 297), (96, 45, 67, 98), (67, 57, 98), (106, 105, 366, 367), (57, 45, 51, 36), (96, 51, 45), (96, 78, 457, 540, 51), (51, 540, 552, 136), (474, 94, 139, 141), (51, 136, 137, 135, 35, 55, 277, 282), (34, 33, 54, 210), (33, 32, 28, 56, 55, 35, 34, 210, 54), (213, 33, 34, 211), (34, 210, 214, 211), (210, 54, 212, 214), (33, 213, 212, 54), (145, 147, 148, 146), (146, 127, 121, 145), (93, 127, 124, 112), (112, 125, 123, 111), (124, 148, 147, 128), (303, 21, 19, 304), (305, 306, 99, 31), (310, 308, 24, 307, 25, 23, 309), (314, 27, 25, 307), (315, 17, 15, 316), (304, 19, 17, 315), (316, 15, 27, 314), (335, 332, 331, 77, 82, 313, 308, 312), (338, 7, 5, 330, 339, 340, 341), (339, 340, 322, 320), (320, 322, 290, 296), (341, 338, 336, 321, 323), (323, 321, 278, 284), (333, 334, 310, 309), (340, 341, 323, 284, 290, 322), (319, 13, 11, 318), (329, 3, 1, 327), (336, 337, 324, 56, 278, 321), (320, 318, 319, 327, 329, 330, 339), (330, 5, 3, 329), (327, 1, 13, 319), (346, 347, 342, 343), (752, 753, 345, 344), (344, 345, 347, 346), (100, 84, 344, 346), (44, 100, 346, 343), (464, 85, 345, 753), (85, 101, 347, 345), (351, 348, 352, 355), (104, 40, 356, 359), (350, 349, 361, 362), (351, 350, 362, 363), (354, 355, 352, 353), (348, 349, 353, 352), (350, 351, 355, 354), (349, 350, 354, 353), (359, 356, 360, 363), (356, 357, 361, 360), (358, 359, 363, 362), (357, 358, 362, 361), (348, 351, 363, 360), (349, 348, 360, 361), (40, 41, 357, 356), (41, 103, 358, 357), (368, 367, 373, 374), (108, 107, 368, 369), (786, 469, 90, 365), (90, 108, 369, 365), (107, 106, 367, 368), (788, 789, 370, 364), (468, 788, 364, 89), (105, 89, 364, 366), (366, 364, 370, 372), (367, 366, 372, 373), (369, 368, 374, 375), (365, 369, 375, 371), (786, 365, 371, 787), (790, 791, 377, 376), (466, 87, 377, 791), (87, 86, 376, 377), (86, 465, 790, 376), (378, 735, 737, 380), (380, 737, 738, 382), (382, 738, 747, 748, 749, 746, 384), (384, 746, 385, 741, 742, 740), (386, 387, 389, 726, 388, 725), (388, 726, 727, 390), (390, 727, 735, 378), (378, 380, 382, 384, 740, 739, 736, 725, 388, 390), (392, 724, 723, 394), (394, 723, 712, 396), (396, 712, 711, 398), (398, 711, 713, 714, 710), (400, 401, 717, 718, 716), (402, 715, 722, 404), (404, 722, 724, 392), (392, 394, 396, 398, 710, 721, 716, 402, 404), (498, 409, 407, 508), (496, 408, 733, 734), (494, 406, 408, 496), (452, 453, 449, 451), (453, 441, 444, 449), (449, 444, 443, 451), (440, 438, 437, 447), (441, 440, 447, 444), (437, 707, 708, 436), (705, 708, 707, 706), (444, 447, 448, 443), (451, 443, 442, 452), (452, 442, 441, 453), (443, 448, 439, 442), (442, 439, 440, 441), (438, 706, 707, 437), (448, 436, 446, 439), (439, 446, 438, 440), (447, 437, 436, 448), (492, 473, 474, 493), (508, 407, 422, 499), (483, 754, 752, 463), (500, 421, 420, 501), (502, 768, 769, 503), (504, 417, 416, 505), (505, 416, 415, 506), (506, 415, 414, 507), (414, 435, 497, 480, 460, 469, 489, 507), (436, 708, 705, 446), (475, 454, 470, 491), (476, 481, 461, 456), (477, 457, 460, 480), (495, 477, 480, 497), (494, 475, 491, 509), (467, 487, 488, 468), (466, 486, 487, 467), (465, 790, 791, 466), (464, 484, 485, 465), (421, 750, 751, 422), (455, 490, 483, 463), (461, 481, 482, 462), (454, 475, 479, 459), (459, 479, 478, 458), (458, 478, 476, 456), (462, 482, 490, 455), (411, 510, 511, 412), (406, 494, 509, 410), (484, 500, 501, 485), (500, 757, 750, 421), (490, 508, 499, 483), (481, 721, 710, 714, 498, 482), (475, 494, 496, 479), (479, 496, 734, 725, 736, 478), (478, 736, 739, 476), (482, 498, 508, 490), (412, 511, 492, 493, 413), (510, 513, 514, 511), (511, 514, 512, 492), (470, 472, 411, 410), (511, 518, 517, 510), (492, 516, 518, 511), (511, 518, 519, 514), (516, 521, 520, 515), (517, 522, 520, 515), (518, 523, 522, 517), (516, 521, 523, 518), (518, 523, 524, 519), (523, 528, 527, 522), (521, 526, 528, 523), (523, 528, 529, 524), (521, 526, 525, 520), (522, 527, 525, 520), (471, 531, 530, 470), (531, 535, 534, 530), (533, 537, 539, 535), (535, 539, 538, 534), (532, 536, 538, 534), (532, 536, 537, 533), (542, 546, 552, 548), (545, 550, 551, 547), (493, 545, 541, 413), (541, 544, 549, 543), (542, 546, 549, 543), (545, 550, 544, 541), (522, 555, 556, 523), (523, 556, 554, 521), (520, 553, 554, 521), (520, 553, 555, 522), (558, 557, 560, 559), (560, 563, 562, 559), (557, 561, 563, 560), (561, 564, 566, 563), (563, 566, 565, 562), (427, 572, 571, 425), (578, 584, 583, 577), (575, 581, 579, 573), (568, 576, 578, 570), (570, 578, 577, 569), (567, 575, 573, 425), (425, 573, 574, 427), (569, 577, 575, 567), (579, 581, 582, 580), (581, 583, 584, 582), (576, 582, 584, 578), (573, 579, 580, 574), (577, 583, 581, 575), (567, 592, 586, 427), (585, 593, 600, 592), (425, 585, 592, 567), (427, 586, 587, 428), (427, 586, 585, 425), (599, 607, 606, 598), (588, 596, 593, 585), (586, 594, 593, 585), (592, 600, 596, 588), (590, 598, 597, 589), (587, 595, 599, 591), (589, 597, 596, 588), (591, 599, 598, 590), (586, 594, 595, 587), (592, 600, 594, 586), (606, 614, 613, 605), (594, 602, 603, 595), (600, 608, 602, 594), (593, 601, 608, 600), (596, 604, 601, 593), (594, 602, 601, 593), (600, 608, 604, 596), (598, 606, 605, 597), (595, 603, 607, 599), (597, 605, 604, 596), (612, 613, 614, 615, 611, 610, 616, 609), (603, 611, 615, 607), (605, 613, 612, 604), (607, 615, 614, 606), (602, 610, 611, 603), (608, 616, 610, 602), (601, 609, 616, 608), (604, 612, 609, 601), (602, 610, 609, 601), (608, 616, 612, 604), (617, 625, 623, 624), (619, 617, 624, 621), (622, 625, 617, 619), (620, 623, 625, 622), (621, 624, 623, 620), (633, 627, 628, 631), (631, 628, 629, 630), (630, 634, 635, 631), (636, 637, 635, 634), (631, 635, 637, 633), (632, 636, 634, 630), (633, 637, 636, 632), (639, 644, 645, 640), (646, 650, 647, 643), (644, 648, 649, 645), (655, 656, 653, 652), (650, 654, 651, 647), (648, 652, 653, 649), (431, 684, 681, 425), (651, 654, 656, 655), (676, 673, 674, 675), (661, 667, 672, 669), (658, 662, 663, 659), (664, 670, 667, 661), (660, 664, 661, 657), (669, 672, 671, 668), (665, 679, 677, 662), (668, 671, 670, 664), (672, 676, 675, 671), (665, 669, 668, 666), (670, 674, 673, 667), (671, 675, 674, 670), (667, 673, 676, 672), (677, 679, 680, 678), (666, 680, 679, 665), (662, 677, 678, 663), (663, 678, 680, 666), (684, 690, 687, 681), (427, 682, 683, 428), (425, 681, 682, 427), (428, 683, 744, 745), (433, 685, 684, 431), (434, 686, 685, 433), (689, 695, 748, 749), (682, 688, 689, 683), (686, 692, 691, 685), (683, 689, 749, 746, 744), (685, 691, 690, 684), (681, 687, 688, 682), (696, 702, 699, 693), (691, 697, 696, 690), (687, 693, 694, 688), (690, 696, 693, 687), (688, 694, 695, 689), (692, 698, 697, 691), (701, 700, 699, 702, 703, 704, 728, 726, 727, 735, 737, 738, 747), (694, 700, 701, 695), (698, 704, 703, 697), (695, 701, 747, 748), (697, 703, 702, 696), (693, 699, 700, 694), (446, 705, 706, 438), (495, 497, 445, 423), (445, 497, 435), (505, 777, 776, 504), (435, 414, 429, 423), (495, 423, 429), (495, 429, 540, 457, 477), (429, 542, 552, 540), (474, 547, 545, 493), (429, 690, 685, 433, 413, 541, 543, 542), (412, 618, 432, 411), (411, 432, 618, 412, 413, 433, 434, 406, 410), (621, 619, 412, 411), (412, 619, 622, 618), (618, 622, 620, 432), (411, 432, 620, 621), (553, 554, 556, 555), (554, 553, 520, 526), (492, 511, 523, 526), (511, 510, 522, 524), (523, 527, 555, 556), (711, 712, 397, 399), (713, 409, 498, 714), (718, 717, 401, 403, 715, 402, 716), (722, 715, 403, 405), (723, 724, 393, 395), (712, 723, 395, 397), (724, 722, 405, 393), (743, 720, 716, 721, 481, 476, 739, 740), (746, 749, 748, 747, 738, 383, 385), (747, 728, 730, 748), (728, 704, 698, 730), (749, 731, 729, 744, 746), (731, 692, 686, 729), (741, 717, 718, 742), (748, 730, 698, 692, 731, 749), (727, 726, 389, 391), (737, 735, 379, 381), (744, 729, 686, 434, 732, 745), (728, 747, 738, 737, 735, 727, 726), (738, 737, 381, 383), (735, 727, 391, 379), (756, 751, 750, 757), (752, 754, 755, 753), (754, 756, 757, 755), (499, 756, 754, 483), (422, 751, 756, 499), (463, 752, 753, 464), (464, 753, 755, 484), (484, 755, 757, 500), (761, 765, 762, 758), (503, 769, 766, 418), (760, 772, 771, 759), (761, 773, 772, 760), (764, 763, 762, 765), (758, 762, 763, 759), (760, 764, 765, 761), (759, 763, 764, 760), (769, 773, 770, 766), (766, 770, 771, 767), (768, 772, 773, 769), (767, 771, 772, 768), (758, 770, 773, 761), (759, 771, 770, 758), (418, 766, 767, 419), (419, 767, 768, 502), (778, 784, 783, 777), (507, 779, 778, 506), (786, 775, 489, 469), (489, 775, 779, 507), (506, 778, 777, 505), (788, 774, 780, 789), (468, 488, 774, 788), (504, 776, 774, 488), (776, 782, 780, 774), (777, 783, 782, 776), (779, 785, 784, 778), (775, 781, 785, 779), (786, 787, 781, 775), (790, 792, 793, 791), (466, 791, 793, 486), (486, 793, 792, 485), (485, 792, 790, 465), (794, 796, 797, 795), (796, 798, 799, 797), (798, 800, 801, 799), (802, 804, 805, 803), (804, 806, 807, 805), (806, 794, 795, 807), (808, 810, 811, 809), (810, 812, 813, 811), (812, 814, 815, 813), (814, 816, 817, 815), (816, 818, 819, 817), (818, 820, 821, 819), (820, 822, 823, 821), (822, 824, 825, 823), (824, 826, 827, 825), (826, 828, 829, 827), (811, 813, 815, 817, 819, 821, 823, 825, 827, 829, 831, 809), (828, 830, 831, 829), (830, 808, 809, 831), (808, 830, 828, 826, 824, 822, 820, 818, 816, 814, 812, 810), (832, 833, 835, 834), (834, 835, 837, 836), (836, 837, 839, 838), (838, 839, 841, 840), (840, 841, 843, 842), (842, 843, 845, 844), (844, 845, 847, 846), (846, 847, 849, 848), (848, 849, 851, 850), (850, 851, 853, 852), (835, 833, 855, 853, 851, 849, 847, 845, 843, 841, 839, 837), (852, 853, 855, 854), (854, 855, 833, 832), (832, 834, 836, 838, 840, 842, 844, 846, 848, 850, 852, 854), (856, 857, 859, 858), (858, 859, 861, 860), (860, 861, 863, 862), (864, 865, 867, 866), (866, 867, 869, 868), (868, 869, 857, 856), (870, 871, 873, 872), (872, 873, 875, 874), (874, 875, 877, 876), (876, 877, 879, 878), (878, 879, 881, 880), (880, 881, 883, 882), (882, 883, 885, 884), (884, 885, 887, 886), (886, 887, 889, 888), (888, 889, 891, 890), (873, 871, 893, 891, 889, 887, 885, 883, 881, 879, 877, 875), (890, 891, 893, 892), (892, 893, 871, 870), (870, 872, 874, 876, 878, 880, 882, 884, 886, 888, 890, 892), (894, 896, 897, 895), (896, 898, 899, 897), (898, 900, 901, 899), (900, 902, 903, 901), (902, 904, 905, 903), (904, 906, 907, 905), (906, 908, 909, 907), (908, 910, 911, 909), (910, 912, 913, 911), (912, 914, 915, 913), (897, 899, 901, 903, 905, 907, 909, 911, 913, 915, 917, 895), (914, 916, 917, 915), (916, 894, 895, 917), (894, 916, 914, 912, 910, 908, 906, 904, 902, 900, 898, 896), (918, 920, 921, 919), (920, 922, 923, 921), (922, 924, 925, 923), (926, 928, 929, 927), (928, 930, 931, 929), (930, 918, 919, 931), (932, 934, 935, 933), (934, 936, 937, 935), (936, 938, 939, 937), (938, 940, 941, 939), (940, 942, 943, 941), (942, 944, 945, 943), (944, 946, 947, 945), (946, 948, 949, 947), (948, 950, 951, 949), (950, 952, 953, 951), (935, 937, 939, 941, 943, 945, 947, 949, 951, 953, 955, 933), (952, 954, 955, 953), (954, 932, 933, 955), (932, 954, 952, 950, 948, 946, 944, 942, 940, 938, 936, 934), (956, 957, 959, 958), (958, 959, 961, 960), (960, 961, 963, 962), (962, 963, 965, 964), (964, 965, 967, 966), (966, 967, 969, 968), (968, 969, 971, 970), (970, 971, 973, 972), (972, 973, 975, 974), (974, 975, 977, 976), (959, 957, 979, 977, 975, 973, 971, 969, 967, 965, 963, 961), (976, 977, 979, 978), (978, 979, 957, 956), (956, 958, 960, 962, 964, 966, 968, 970, 972, 974, 976, 978), (980, 981, 983, 982), (982, 983, 985, 984), (984, 985, 987, 986), (988, 989, 991, 990), (990, 991, 993, 992), (992, 993, 981, 980), (994, 995, 997, 996), (996, 997, 999, 998), (998, 999, 1001, 1000), (1000, 1001, 1003, 1002), (1002, 1003, 1005, 1004), (1004, 1005, 1007, 1006), (1006, 1007, 1009, 1008), (1008, 1009, 1011, 1010), (1010, 1011, 1013, 1012), (1012, 1013, 1015, 1014), (997, 995, 1017, 1015, 1013, 1011, 1009, 1007, 1005, 1003, 1001, 999), (1014, 1015, 1017, 1016), (1016, 1017, 995, 994), (994, 996, 998, 1000, 1002, 1004, 1006, 1008, 1010, 1012, 1014, 1016), (1018, 1020, 1021, 1019), (1020, 1022, 1023, 1021), (1022, 1024, 1025, 1023), (1024, 1026, 1027, 1025), (1026, 1028, 1029, 1027), (1028, 1030, 1031, 1029), (1030, 1032, 1033, 1031), (1032, 1034, 1035, 1033), (1034, 1036, 1037, 1035), (1036, 1038, 1039, 1037), (1021, 1023, 1025, 1027, 1029, 1031, 1033, 1035, 1037, 1039, 1041, 1019), (1038, 1040, 1041, 1039), (1040, 1018, 1019, 1041), (1018, 1040, 1038, 1036, 1034, 1032, 1030, 1028, 1026, 1024, 1022, 1020), (42, 420, 417, 39)])
me_cube.materials.append(mat_material)
me_cube.use_remesh_preserve_volume = False
me_cube.use_remesh_preserve_attributes = False
me_cube.use_mirror_vertex_groups = False
me_cube.update()

# ---- objects
ob_apolo = bpy.data.objects.new('Apolo', me_cube)

# ---- transforms, parenting, visibility, modifiers, constraints
ob_apolo.location = (-0.01722, 4.629e-09, -0.03445)
ob_apolo.scale = (1.01, 1.0, 1.0)
ob_apolo.lock_rotations_4d = False
ob_apolo.empty_display_type = 'ARROWS'
ob_apolo.display_type = 'WIRE'
ob_apolo.lineart.crease_threshold = 0.0
_m = ob_apolo.modifiers.new('Wireframe', 'WIREFRAME')

# ---- collection membership
col_collection_1.objects.link(ob_apolo)

# ---- scene / render settings (as saved in the file)
scene.frame_start = 1; scene.frame_end = 250; scene.frame_set(0)
scene.render.engine = 'BLENDER_EEVEE_NEXT'
scene.render.resolution_percentage = 50
scene.render.dither_intensity = 0.0
scene.cycles.use_denoising = False
scene.cycles.samples = 128
scene.cycles.sampling_pattern = 'TABULATED_SOBOL'
scene.cycles.light_sampling_threshold = 0.0
scene.cycles.use_adaptive_sampling = False
scene.cycles.use_light_tree = False
scene.cycles.blur_glossy = 0.0
scene.cycles.sample_clamp_indirect = 0.0
scene.view_settings.view_transform = 'Standard'
bpy.context.view_layer.update()

# ---- added for rendering (the .blend has no active camera and no usable light): camera, sun
cam_auto = bpy.data.cameras.new('AutoCamera')
cam_auto.lens = 50.0
cam_auto.sensor_width = 36.0
cam_auto.clip_end = 1000.0
ob_auto_camera = bpy.data.objects.new('AutoCamera', cam_auto)
scene.collection.objects.link(ob_auto_camera)
ob_auto_camera.location = (7.05029, -10.3565, 5.98401)
ob_auto_camera.rotation_euler = (1.09748, -7.21219e-08, 0.694738)
scene.camera = ob_auto_camera
light_auto_sun = bpy.data.lights.new('AutoSun', 'SUN')
light_auto_sun.energy = 3.0
light_auto_sun.angle = 0.0523599
ob_auto_sun = bpy.data.objects.new('AutoSun', light_auto_sun)
scene.collection.objects.link(ob_auto_sun)
ob_auto_sun.rotation_euler = (0.872665, 0.174533, 0.523599)
bpy.context.view_layer.update()
